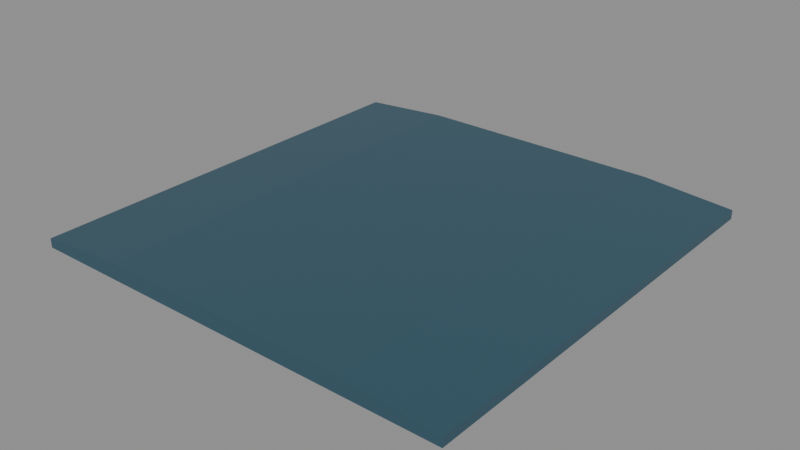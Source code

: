 # Source: bus-threshold-deck.lod1.blend  (saved by Blender 4.3.34; exported with 4.5.12 LTS)
import bpy
from mathutils import Matrix  # noqa: F401  (used for matrix-valued properties, if any)

bpy.ops.wm.read_factory_settings(use_empty=True)
scene = bpy.context.scene
scene.name = 'Scene'

# ---- materials (node trees are filled in below, after node groups)
mat_painted_metal = bpy.data.materials.new('painted-metal')
mat_painted_metal.diffuse_color = (0.065, 0.16, 0.22, 1.0)

# ---- material node trees
mat_painted_metal.use_nodes = True; mat_painted_metal.node_tree.nodes.clear()
_N = mat_painted_metal.node_tree.nodes; _L = mat_painted_metal.node_tree.links
n0 = _N.new('ShaderNodeBsdfPrincipled'); n0.name = 'Principled BSDF'; n0.location = (10, 300)
n0.inputs[0].default_value = (0.065, 0.16, 0.22, 1.0)
n0.inputs[1].default_value = 0.6
n0.inputs[2].default_value = 0.4
n1 = _N.new('ShaderNodeOutputMaterial'); n1.name = 'Material Output'; n1.location = (300, 300)
_L.new(n0.outputs[0], n1.inputs[0])
n1.is_active_output = True

# ---- meshes
me_threshold_deck_editable_mesh = bpy.data.meshes.new('threshold-deck-editable-mesh')
me_threshold_deck_editable_mesh.from_pydata([(-0.5, 0.475, -0.02), (0.45, 0.475, -0.02), (0.45, 0.475, 0.0), (0.25, 0.475, 0.015), (-0.3, 0.475, 0.015), (-0.5, 0.475, 0.0), (-0.5, -0.475, -0.02), (0.45, -0.475, -0.02), (0.45, -0.475, 0.0), (0.25, -0.475, 0.015), (-0.3, -0.475, 0.015), (-0.5, -0.475, 0.0)], [], [(5, 4, 3, 2, 1, 0), (6, 7, 8, 9, 10, 11), (0, 1, 7, 6), (1, 2, 8, 7), (2, 3, 9, 8), (3, 4, 10, 9), (4, 5, 11, 10), (5, 0, 6, 11)])
_uv = me_threshold_deck_editable_mesh.uv_layers.new(name='UVMap')
_uv.uv.foreach_set('vector', [-0.5, 0.0, -0.3, 0.015, 0.25, 0.015, 0.45, 0.0, 0.45, -0.02, -0.5, -0.02, -0.5, -0.02, 0.45, -0.02, 0.45, 0.0, 0.25, 0.015, -0.3, 0.015, -0.5, 0.0, -0.5, 0.475, 0.45, 0.475, 0.45, -0.475, -0.5, -0.475, 0.475, -0.02, 0.475, 0.0, -0.475, 0.0, -0.475, -0.02, 0.45, 0.475, 0.25, 0.475, 0.25, -0.475, 0.45, -0.475, 0.25, 0.475, -0.3, 0.475, -0.3, -0.475, 0.25, -0.475, -0.3, 0.475, -0.5, 0.475, -0.5, -0.475, -0.3, -0.475, 0.475, 0.0, 0.475, -0.02, -0.475, -0.02, -0.475, 0.0])
me_threshold_deck_editable_mesh.materials.append(mat_painted_metal)
me_threshold_deck_editable_mesh.update()

# ---- objects
ob_threshold_deck = bpy.data.objects.new('threshold-deck', me_threshold_deck_editable_mesh)
ob_station_bearing = bpy.data.objects.new('station-bearing', None)
ob_vehicle_bearing = bpy.data.objects.new('vehicle-bearing', None)
ob_deck_high_point = bpy.data.objects.new('deck-high-point', None)

# ---- transforms, parenting, visibility, modifiers, constraints
ob_threshold_deck.location = (0.0, 0.0, 0.0)
ob_station_bearing.location = (-0.5, 0.0, 0.0)
ob_station_bearing.empty_display_size = 0.12
ob_vehicle_bearing.location = (0.45, 0.0, 0.0)
ob_vehicle_bearing.empty_display_size = 0.12
ob_deck_high_point.location = (0.0, 0.0, 0.015)
ob_deck_high_point.empty_display_size = 0.12

# ---- collection membership
scene.collection.objects.link(ob_threshold_deck)
scene.collection.objects.link(ob_station_bearing)
scene.collection.objects.link(ob_vehicle_bearing)
scene.collection.objects.link(ob_deck_high_point)

# ---- scene / render settings (as saved in the file)
scene.frame_start = 1; scene.frame_end = 250; scene.frame_set(1)
scene.render.engine = 'BLENDER_EEVEE_NEXT'
bpy.context.view_layer.update()

# ---- added for rendering (the .blend has no active camera and no usable light): camera, sun + grey world if the file has none
cam_auto = bpy.data.cameras.new('AutoCamera')
cam_auto.lens = 50.0
cam_auto.sensor_width = 36.0
cam_auto.clip_end = 1000.0
ob_auto_camera = bpy.data.objects.new('AutoCamera', cam_auto)
scene.collection.objects.link(ob_auto_camera)
ob_auto_camera.location = (1.21846, -1.49216, 0.992271)
ob_auto_camera.rotation_euler = (1.09748, -7.21219e-08, 0.694738)
scene.camera = ob_auto_camera
light_auto_sun = bpy.data.lights.new('AutoSun', 'SUN')
light_auto_sun.energy = 3.0
light_auto_sun.angle = 0.0523599
ob_auto_sun = bpy.data.objects.new('AutoSun', light_auto_sun)
scene.collection.objects.link(ob_auto_sun)
ob_auto_sun.rotation_euler = (0.872665, 0.174533, 0.523599)
if scene.world is None:
    world_auto = bpy.data.worlds.new('AutoWorld')
    world_auto.color = (0.3, 0.3, 0.3)
    scene.world = world_auto
bpy.context.view_layer.update()
